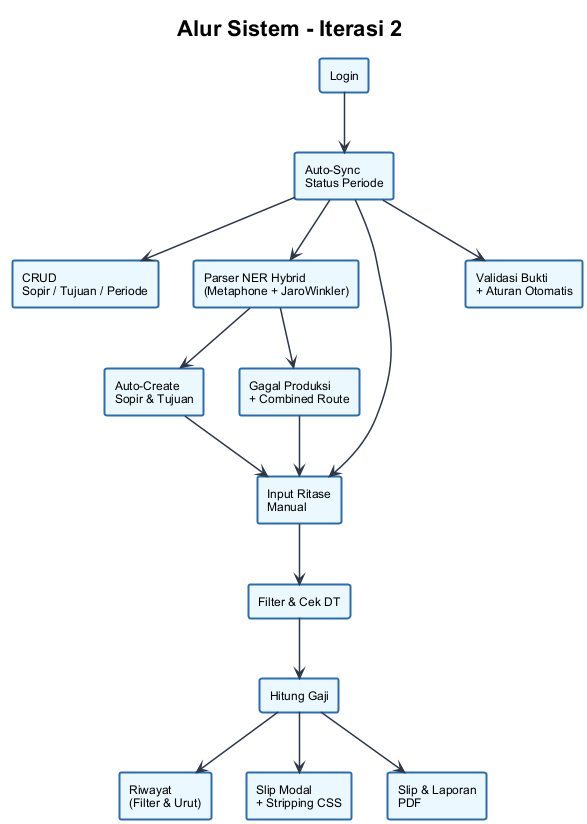

The diagram above was rendered by PlantUML. Its source (embedded in the PNG):
@startuml
!theme plain
skinparam backgroundColor #ffffff
skinparam defaultFontSize 12
skinparam defaultFontName Arial
skinparam rectangleBorderColor #2b6cb0
skinparam rectangleBackgroundColor #ebf8ff
skinparam rectangleBorderThickness 2
skinparam arrowColor #2d3748
skinparam ArrowThickness 1.5

title **Alur Sistem - Iterasi 2**

rectangle "Login" as LOGIN
rectangle "Auto-Sync\nStatus Periode" as SYNC
rectangle "CRUD\nSopir / Tujuan / Periode" as CRUD
rectangle "Parser NER Hybrid\n(Metaphone + JaroWinkler)" as NER
rectangle "Auto-Create\nSopir & Tujuan" as AUTO
rectangle "Gagal Produksi\n+ Combined Route" as GAGAL
rectangle "Input Ritase\nManual" as RIT_MANUAL
rectangle "Filter & Cek DT" as FILTER
rectangle "Hitung Gaji" as GAJI
rectangle "Riwayat\n(Filter & Urut)" as RIWAYAT
rectangle "Slip Modal\n+ Stripping CSS" as SLIP
rectangle "Slip & Laporan\nPDF" as PDF
rectangle "Validasi Bukti\n+ Aturan Otomatis" as VALIDASI

LOGIN --> SYNC
SYNC --> CRUD
SYNC --> NER
SYNC --> RIT_MANUAL
NER --> AUTO
NER --> GAGAL
AUTO --> RIT_MANUAL
GAGAL --> RIT_MANUAL
RIT_MANUAL --> FILTER
FILTER --> GAJI
GAJI --> RIWAYAT
GAJI --> SLIP
GAJI --> PDF
SYNC --> VALIDASI

@enduml